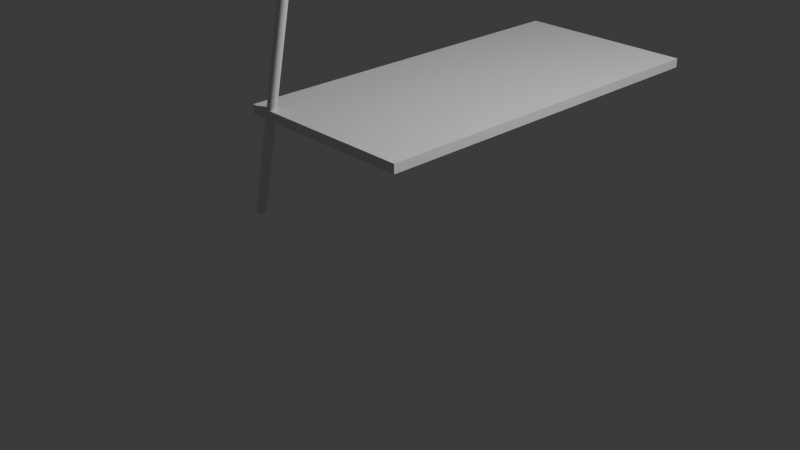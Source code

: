 # Source: Table_reservable_.blend  (saved by Blender 4.5.91; exported with 4.5.12 LTS)
import bpy
from mathutils import Matrix  # noqa: F401  (used for matrix-valued properties, if any)

bpy.ops.wm.read_factory_settings(use_empty=True)
scene = bpy.context.scene
scene.name = 'Scene'

# ---- collections
col_collection = bpy.data.collections.new('Collection'); scene.collection.children.link(col_collection)

# ---- materials (node trees are filled in below, after node groups)
mat_material = bpy.data.materials.new('Material')
mat_material.alpha_threshold = 0.0
mat_material.roughness = 0.5
mat_material.line_color = (0.0, 0.0, 0.0, 1.0)

# ---- material node trees
mat_material.use_nodes = True; mat_material.node_tree.nodes.clear()
_N = mat_material.node_tree.nodes; _L = mat_material.node_tree.links
n0 = _N.new('ShaderNodeOutputMaterial'); n0.name = 'Material Output'; n0.location = (200, 100)
n1 = _N.new('ShaderNodeBsdfPrincipled'); n1.name = 'Principled BSDF'; n1.location = (-200, 100)
n1.inputs[3].default_value = 1.45
_L.new(n1.outputs[0], n0.inputs[0])
n0.is_active_output = True

# ---- world
world_world = bpy.data.worlds.new('World'); scene.world = world_world
world_world.use_nodes = True; world_world.node_tree.nodes.clear()
_N = world_world.node_tree.nodes; _L = world_world.node_tree.links
n0 = _N.new('ShaderNodeOutputWorld'); n0.name = 'World Output'; n0.location = (200, 100)
n1 = _N.new('ShaderNodeBackground'); n1.name = 'Background'; n1.location = (-200, 100)
n1.inputs[0].default_value = (0.05088, 0.05088, 0.05088, 1.0)
_L.new(n1.outputs[0], n0.inputs[0])
n0.is_active_output = True
world_world.color = (0.05088, 0.05088, 0.05088)
world_world.sun_shadow_jitter_overblur = 0.0

# ---- cameras
cam_camera = bpy.data.cameras.new('Camera')
cam_camera.clip_end = 100.0
cam_camera.ortho_scale = 7.314

# ---- lights
light_light = bpy.data.lights.new('Light', 'POINT')
light_light.energy = 1000.0
light_light.shadow_soft_size = 0.1

# ---- meshes
me_cube = bpy.data.meshes.new('Cube')
me_cube.from_pydata([(1.0, 3.191, 1.214), (1.0, 3.191, 1.115), (1.0, -1.0, 1.214), (1.0, -1.0, 1.115), (-1.0, 3.191, 1.214), (-1.0, 3.191, 1.115), (-1.0, -1.0, 1.214), (-1.0, -1.0, 1.115), (-1.029, -0.9084, 0.04645), (-0.3539, -0.9084, 2.97), (-1.019, -0.9094, 0.04425), (-0.3444, -0.9094, 2.967), (-1.01, -0.9122, 0.04214), (-0.3353, -0.9122, 2.965), (-1.002, -0.9169, 0.0402), (-0.3269, -0.9169, 2.963), (-0.9944, -0.9231, 0.03849), (-0.3195, -0.9231, 2.962), (-0.9883, -0.9306, 0.0371), (-0.3134, -0.9306, 2.96), (-0.9838, -0.9393, 0.03606), (-0.3089, -0.9393, 2.959), (-0.9811, -0.9487, 0.03542), (-0.3062, -0.9487, 2.959), (-0.9801, -0.9584, 0.0352), (-0.3052, -0.9584, 2.958), (-0.9811, -0.9682, 0.03542), (-0.3062, -0.9682, 2.959), (-0.9838, -0.9776, 0.03606), (-0.3089, -0.9776, 2.959), (-0.9883, -0.9862, 0.0371), (-0.3134, -0.9862, 2.96), (-0.9944, -0.9938, 0.03849), (-0.3195, -0.9938, 2.962), (-1.002, -1.0, 0.0402), (-0.3269, -1.0, 2.963), (-1.01, -1.005, 0.04214), (-0.3353, -1.005, 2.965), (-1.019, -1.007, 0.04425), (-0.3444, -1.007, 2.967), (-1.029, -1.008, 0.04645), (-0.3539, -1.008, 2.97), (-1.038, -1.007, 0.04864), (-0.3634, -1.007, 2.972), (-1.047, -1.005, 0.05075), (-0.3726, -1.005, 2.974), (-1.056, -1.0, 0.0527), (-0.381, -1.0, 2.976), (-1.063, -0.9938, 0.0544), (-0.3884, -0.9938, 2.977), (-1.069, -0.9862, 0.0558), (-0.3945, -0.9862, 2.979), (-1.074, -0.9776, 0.05684), (-0.399, -0.9776, 2.98), (-1.077, -0.9682, 0.05748), (-0.4017, -0.9682, 2.981), (-1.078, -0.9584, 0.0577), (-0.4027, -0.9584, 2.981), (-1.077, -0.9487, 0.05748), (-0.4017, -0.9487, 2.981), (-1.074, -0.9393, 0.05684), (-0.399, -0.9393, 2.98), (-1.069, -0.9306, 0.0558), (-0.3945, -0.9306, 2.979), (-1.063, -0.9231, 0.0544), (-0.3884, -0.9231, 2.977), (-1.056, -0.9169, 0.0527), (-0.381, -0.9169, 2.976), (-1.047, -0.9122, 0.05075), (-0.3726, -0.9122, 2.974), (-1.038, -0.9094, 0.04864), (-0.3634, -0.9094, 2.972)], [], [(0, 4, 6, 2), (3, 2, 6, 7), (7, 6, 4, 5), (5, 1, 3, 7), (1, 0, 2, 3), (5, 4, 0, 1), (8, 9, 11, 10), (10, 11, 13, 12), (12, 13, 15, 14), (14, 15, 17, 16), (16, 17, 19, 18), (18, 19, 21, 20), (20, 21, 23, 22), (22, 23, 25, 24), (24, 25, 27, 26), (26, 27, 29, 28), (28, 29, 31, 30), (30, 31, 33, 32), (32, 33, 35, 34), (34, 35, 37, 36), (36, 37, 39, 38), (38, 39, 41, 40), (40, 41, 43, 42), (42, 43, 45, 44), (44, 45, 47, 46), (46, 47, 49, 48), (48, 49, 51, 50), (50, 51, 53, 52), (52, 53, 55, 54), (54, 55, 57, 56), (56, 57, 59, 58), (58, 59, 61, 60), (60, 61, 63, 62), (62, 63, 65, 64), (64, 65, 67, 66), (66, 67, 69, 68), (11, 9, 71, 69, 67, 65, 63, 61, 59, 57, 55, 53, 51, 49, 47, 45, 43, 41, 39, 37, 35, 33, 31, 29, 27, 25, 23, 21, 19, 17, 15, 13), (68, 69, 71, 70), (70, 71, 9, 8), (8, 10, 12, 14, 16, 18, 20, 22, 24, 26, 28, 30, 32, 34, 36, 38, 40, 42, 44, 46, 48, 50, 52, 54, 56, 58, 60, 62, 64, 66, 68, 70)])
_uv = me_cube.uv_layers.new(name='UVMap')
_uv.uv.foreach_set('vector', [0.625, 0.5, 0.875, 0.5, 0.875, 0.75, 0.625, 0.75, 0.375, 0.75, 0.625, 0.75, 0.625, 1.0, 0.375, 1.0, 0.375, 0.0, 0.625, 0.0, 0.625, 0.25, 0.375, 0.25, 0.125, 0.5, 0.375, 0.5, 0.375, 0.75, 0.125, 0.75, 0.375, 0.5, 0.625, 0.5, 0.625, 0.75, 0.375, 0.75, 0.375, 0.25, 0.625, 0.25, 0.625, 0.5, 0.375, 0.5, 1.0, 0.7513, 1.0, 1.251, 0.9687, 1.251, 0.9688, 0.7513, 0.9688, 0.7513, 0.9687, 1.251, 0.9375, 1.251, 0.9375, 0.7513, 0.9375, 0.7513, 0.9375, 1.251, 0.9062, 1.251, 0.9062, 0.7513, 0.9062, 0.7513, 0.9062, 1.251, 0.875, 1.251, 0.875, 0.7513, 0.875, 0.7513, 0.875, 1.251, 0.8438, 1.251, 0.8438, 0.7513, 0.8438, 0.7513, 0.8438, 1.251, 0.8125, 1.251, 0.8125, 0.7513, 0.8125, 0.7513, 0.8125, 1.251, 0.7812, 1.251, 0.7812, 0.7513, 0.7812, 0.7513, 0.7812, 1.251, 0.75, 1.251, 0.75, 0.7513, 0.75, 0.7513, 0.75, 1.251, 0.7188, 1.251, 0.7188, 0.7513, 0.7188, 0.7513, 0.7188, 1.251, 0.6875, 1.251, 0.6875, 0.7513, 0.6875, 0.7513, 0.6875, 1.251, 0.6562, 1.251, 0.6562, 0.7513, 0.6562, 0.7513, 0.6562, 1.251, 0.625, 1.251, 0.625, 0.7513, 0.625, 0.7513, 0.625, 1.251, 0.5938, 1.251, 0.5938, 0.7513, 0.5938, 0.7513, 0.5938, 1.251, 0.5625, 1.251, 0.5625, 0.7513, 0.5625, 0.7513, 0.5625, 1.251, 0.5312, 1.251, 0.5312, 0.7513, 0.5312, 0.7513, 0.5312, 1.251, 0.5, 1.251, 0.5, 0.7513, 0.5, 0.7513, 0.5, 1.251, 0.4687, 1.251, 0.4688, 0.7513, 0.4688, 0.7513, 0.4687, 1.251, 0.4375, 1.251, 0.4375, 0.7513, 0.4375, 0.7513, 0.4375, 1.251, 0.4062, 1.251, 0.4062, 0.7513, 0.4062, 0.7513, 0.4062, 1.251, 0.375, 1.251, 0.375, 0.7513, 0.375, 0.7513, 0.375, 1.251, 0.3438, 1.251, 0.3438, 0.7513, 0.3438, 0.7513, 0.3438, 1.251, 0.3125, 1.251, 0.3125, 0.7513, 0.3125, 0.7513, 0.3125, 1.251, 0.2812, 1.251, 0.2812, 0.7513, 0.2812, 0.7513, 0.2812, 1.251, 0.25, 1.251, 0.25, 0.7513, 0.25, 0.7513, 0.25, 1.251, 0.2188, 1.251, 0.2187, 0.7513, 0.2187, 0.7513, 0.2188, 1.251, 0.1875, 1.251, 0.1875, 0.7513, 0.1875, 0.7513, 0.1875, 1.251, 0.1562, 1.251, 0.1562, 0.7513, 0.1562, 0.7513, 0.1562, 1.251, 0.125, 1.251, 0.125, 0.7513, 0.125, 0.7513, 0.125, 1.251, 0.09375, 1.251, 0.09375, 0.7513, 0.09375, 0.7513, 0.09375, 1.251, 0.0625, 1.251, 0.0625, 0.7513, 0.2968, 0.4854, 0.25, 0.49, 0.2032, 0.4854, 0.1582, 0.4717, 0.1167, 0.4496, 0.08029, 0.4197, 0.05045, 0.3833, 0.02827, 0.3418, 0.01461, 0.2968, 0.01, 0.25, 0.01461, 0.2032, 0.02827, 0.1582, 0.05045, 0.1167, 0.08029, 0.08029, 0.1167, 0.05045, 0.1582, 0.02827, 0.2032, 0.01461, 0.25, 0.01, 0.2968, 0.01461, 0.3418, 0.02827, 0.3833, 0.05045, 0.4197, 0.08029, 0.4496, 0.1167, 0.4717, 0.1582, 0.4854, 0.2032, 0.49, 0.25, 0.4854, 0.2968, 0.4717, 0.3418, 0.4496, 0.3833, 0.4197, 0.4197, 0.3833, 0.4496, 0.3418, 0.4717, 0.0625, 0.7513, 0.0625, 1.251, 0.03125, 1.251, 0.03125, 0.7513, 0.03125, 0.7513, 0.03125, 1.251, 0.0, 1.251, 0.0, 0.7513, 0.75, 0.49, 0.7968, 0.4854, 0.8418, 0.4717, 0.8833, 0.4496, 0.9197, 0.4197, 0.9496, 0.3833, 0.9717, 0.3418, 0.9854, 0.2968, 0.99, 0.25, 0.9854, 0.2032, 0.9717, 0.1582, 0.9496, 0.1167, 0.9197, 0.08029, 0.8833, 0.05045, 0.8418, 0.02827, 0.7968, 0.01461, 0.75, 0.01, 0.7032, 0.01461, 0.6582, 0.02827, 0.6167, 0.05045, 0.5803, 0.08029, 0.5504, 0.1167, 0.5283, 0.1582, 0.5146, 0.2032, 0.51, 0.25, 0.5146, 0.2968, 0.5283, 0.3418, 0.5504, 0.3833, 0.5803, 0.4197, 0.6167, 0.4496, 0.6582, 0.4717, 0.7032, 0.4854])
me_cube.materials.append(mat_material)
me_cube.use_mirror_vertex_groups = False
me_cube.update()

# ---- objects
ob_cube = bpy.data.objects.new('Cube', me_cube)
ob_light = bpy.data.objects.new('Light', light_light)
ob_camera = bpy.data.objects.new('Camera', cam_camera)

# ---- transforms, parenting, visibility, modifiers, constraints
ob_cube.location = (0.0, 0.0, 0.0)
ob_cube.lock_rotations_4d = False
ob_cube.empty_display_type = 'ARROWS'
ob_cube.lineart.crease_threshold = 0.0
ob_light.location = (4.076, 1.005, 5.904)
ob_light.rotation_euler = (0.6503, 0.05522, 1.866)
ob_light.lock_rotations_4d = False
ob_light.empty_display_type = 'ARROWS'
ob_light.color = (0.0, 0.0, 0.0, 0.0)
ob_light.lineart.crease_threshold = 0.0
ob_camera.location = (7.359, -6.926, 4.958)
ob_camera.rotation_euler = (1.109, 0.0, 0.8149)
ob_camera.lock_rotations_4d = False
ob_camera.empty_display_type = 'ARROWS'
ob_camera.color = (0.0, 0.0, 0.0, 0.0)
ob_camera.display_type = 'WIRE'
ob_camera.lineart.crease_threshold = 0.0

# ---- collection membership
col_collection.objects.link(ob_cube)
col_collection.objects.link(ob_light)
col_collection.objects.link(ob_camera)

# ---- scene / render settings (as saved in the file)
scene.camera = ob_camera
scene.frame_start = 1; scene.frame_end = 250; scene.frame_set(1)
scene.render.engine = 'BLENDER_EEVEE_NEXT'
bpy.context.view_layer.update()
